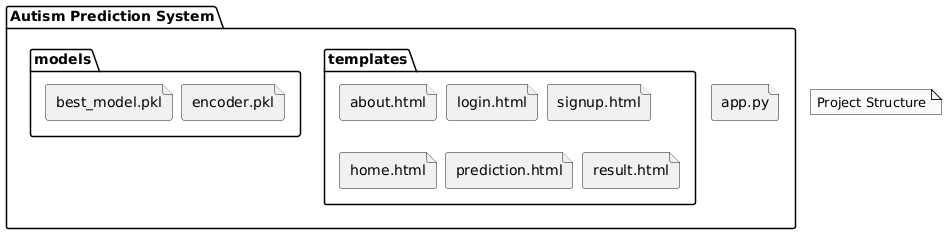

The diagram above was rendered by PlantUML. Its source (embedded in the PNG):
@startuml
skinparam monochrome true
skinparam shadowing false
skinparam nodesep 10
skinparam ranksep 10

folder "Autism Prediction System" {
  folder "models" {
    file "best_model.pkl"
    file "encoder.pkl"
  }
  
  folder "templates" {
    file "about.html"
    file "login.html"
    file "signup.html"
    file "home.html"
    file "prediction.html"
    file "result.html"
  }
  
  file "app.py"
}

note "Project Structure" as N1
@enduml